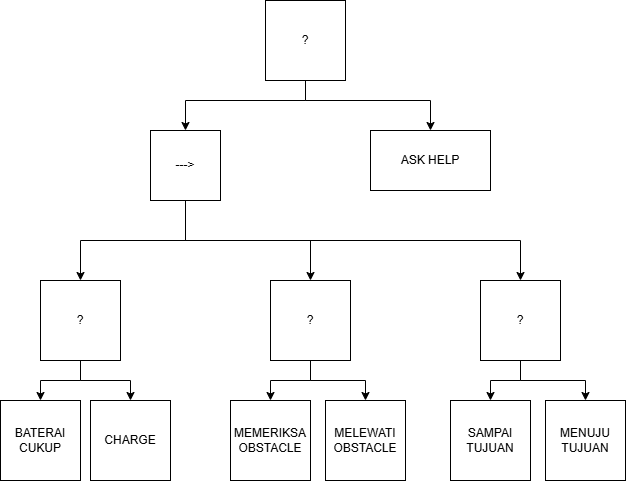

The diagram above was exported from draw.io. Its source (the exported page's mxGraphModel, read from the mxfile embedded in the PNG):
<mxGraphModel dx="1863" dy="665" grid="1" gridSize="10" guides="1" tooltips="1" connect="1" arrows="1" fold="1" page="1" pageScale="1" pageWidth="850" pageHeight="1100" math="0" shadow="0">
  <root>
    <mxCell id="0" />
    <mxCell id="1" parent="0" />
    <mxCell id="kl9-4G4D1nDFUOgaa_UV-13" style="edgeStyle=orthogonalEdgeStyle;rounded=0;orthogonalLoop=1;jettySize=auto;html=1;exitX=0.5;exitY=1;exitDx=0;exitDy=0;entryX=0.5;entryY=0;entryDx=0;entryDy=0;" edge="1" parent="1" source="kl9-4G4D1nDFUOgaa_UV-1" target="kl9-4G4D1nDFUOgaa_UV-2">
      <mxGeometry relative="1" as="geometry">
        <Array as="points">
          <mxPoint x="325" y="250" />
          <mxPoint x="205" y="250" />
        </Array>
      </mxGeometry>
    </mxCell>
    <mxCell id="kl9-4G4D1nDFUOgaa_UV-14" style="edgeStyle=orthogonalEdgeStyle;rounded=0;orthogonalLoop=1;jettySize=auto;html=1;exitX=0.5;exitY=1;exitDx=0;exitDy=0;entryX=0.5;entryY=0;entryDx=0;entryDy=0;" edge="1" parent="1" source="kl9-4G4D1nDFUOgaa_UV-1" target="kl9-4G4D1nDFUOgaa_UV-3">
      <mxGeometry relative="1" as="geometry">
        <Array as="points">
          <mxPoint x="325" y="250" />
          <mxPoint x="450" y="250" />
        </Array>
      </mxGeometry>
    </mxCell>
    <mxCell id="kl9-4G4D1nDFUOgaa_UV-1" value="?" style="whiteSpace=wrap;html=1;aspect=fixed;" vertex="1" parent="1">
      <mxGeometry x="285" y="150" width="80" height="80" as="geometry" />
    </mxCell>
    <mxCell id="kl9-4G4D1nDFUOgaa_UV-15" style="edgeStyle=orthogonalEdgeStyle;rounded=0;orthogonalLoop=1;jettySize=auto;html=1;exitX=0.5;exitY=1;exitDx=0;exitDy=0;entryX=0.5;entryY=0;entryDx=0;entryDy=0;" edge="1" parent="1" source="kl9-4G4D1nDFUOgaa_UV-2" target="kl9-4G4D1nDFUOgaa_UV-10">
      <mxGeometry relative="1" as="geometry" />
    </mxCell>
    <mxCell id="kl9-4G4D1nDFUOgaa_UV-16" style="edgeStyle=orthogonalEdgeStyle;rounded=0;orthogonalLoop=1;jettySize=auto;html=1;exitX=0.5;exitY=1;exitDx=0;exitDy=0;" edge="1" parent="1" source="kl9-4G4D1nDFUOgaa_UV-2" target="kl9-4G4D1nDFUOgaa_UV-11">
      <mxGeometry relative="1" as="geometry" />
    </mxCell>
    <mxCell id="kl9-4G4D1nDFUOgaa_UV-17" style="edgeStyle=orthogonalEdgeStyle;rounded=0;orthogonalLoop=1;jettySize=auto;html=1;exitX=0.5;exitY=1;exitDx=0;exitDy=0;" edge="1" parent="1" source="kl9-4G4D1nDFUOgaa_UV-2" target="kl9-4G4D1nDFUOgaa_UV-12">
      <mxGeometry relative="1" as="geometry" />
    </mxCell>
    <mxCell id="kl9-4G4D1nDFUOgaa_UV-2" value="---&amp;gt;" style="whiteSpace=wrap;html=1;aspect=fixed;" vertex="1" parent="1">
      <mxGeometry x="170" y="280" width="70" height="70" as="geometry" />
    </mxCell>
    <mxCell id="kl9-4G4D1nDFUOgaa_UV-3" value="ASK HELP" style="rounded=0;whiteSpace=wrap;html=1;" vertex="1" parent="1">
      <mxGeometry x="390" y="280" width="120" height="60" as="geometry" />
    </mxCell>
    <mxCell id="kl9-4G4D1nDFUOgaa_UV-4" value="BATERAI CUKUP" style="whiteSpace=wrap;html=1;aspect=fixed;" vertex="1" parent="1">
      <mxGeometry x="20" y="550" width="80" height="80" as="geometry" />
    </mxCell>
    <mxCell id="kl9-4G4D1nDFUOgaa_UV-5" value="MEMERIKSA OBSTACLE" style="whiteSpace=wrap;html=1;aspect=fixed;" vertex="1" parent="1">
      <mxGeometry x="250" y="550" width="80" height="80" as="geometry" />
    </mxCell>
    <mxCell id="kl9-4G4D1nDFUOgaa_UV-6" value="MELEWATI OBSTACLE" style="whiteSpace=wrap;html=1;aspect=fixed;" vertex="1" parent="1">
      <mxGeometry x="345" y="550" width="80" height="80" as="geometry" />
    </mxCell>
    <mxCell id="kl9-4G4D1nDFUOgaa_UV-7" value="CHARGE" style="whiteSpace=wrap;html=1;aspect=fixed;" vertex="1" parent="1">
      <mxGeometry x="110" y="550" width="80" height="80" as="geometry" />
    </mxCell>
    <mxCell id="kl9-4G4D1nDFUOgaa_UV-8" value="SAMPAI TUJUAN" style="whiteSpace=wrap;html=1;aspect=fixed;" vertex="1" parent="1">
      <mxGeometry x="470" y="550" width="80" height="80" as="geometry" />
    </mxCell>
    <mxCell id="kl9-4G4D1nDFUOgaa_UV-9" value="MENUJU TUJUAN" style="whiteSpace=wrap;html=1;aspect=fixed;" vertex="1" parent="1">
      <mxGeometry x="565" y="550" width="80" height="80" as="geometry" />
    </mxCell>
    <mxCell id="kl9-4G4D1nDFUOgaa_UV-18" style="edgeStyle=orthogonalEdgeStyle;rounded=0;orthogonalLoop=1;jettySize=auto;html=1;exitX=0.5;exitY=1;exitDx=0;exitDy=0;entryX=0.5;entryY=0;entryDx=0;entryDy=0;" edge="1" parent="1" source="kl9-4G4D1nDFUOgaa_UV-10" target="kl9-4G4D1nDFUOgaa_UV-4">
      <mxGeometry relative="1" as="geometry" />
    </mxCell>
    <mxCell id="kl9-4G4D1nDFUOgaa_UV-19" style="edgeStyle=orthogonalEdgeStyle;rounded=0;orthogonalLoop=1;jettySize=auto;html=1;exitX=0.5;exitY=1;exitDx=0;exitDy=0;" edge="1" parent="1" source="kl9-4G4D1nDFUOgaa_UV-10" target="kl9-4G4D1nDFUOgaa_UV-7">
      <mxGeometry relative="1" as="geometry" />
    </mxCell>
    <mxCell id="kl9-4G4D1nDFUOgaa_UV-10" value="?" style="whiteSpace=wrap;html=1;aspect=fixed;" vertex="1" parent="1">
      <mxGeometry x="60" y="430" width="80" height="80" as="geometry" />
    </mxCell>
    <mxCell id="kl9-4G4D1nDFUOgaa_UV-20" style="edgeStyle=orthogonalEdgeStyle;rounded=0;orthogonalLoop=1;jettySize=auto;html=1;exitX=0.5;exitY=1;exitDx=0;exitDy=0;entryX=0.5;entryY=0;entryDx=0;entryDy=0;" edge="1" parent="1" source="kl9-4G4D1nDFUOgaa_UV-11" target="kl9-4G4D1nDFUOgaa_UV-5">
      <mxGeometry relative="1" as="geometry" />
    </mxCell>
    <mxCell id="kl9-4G4D1nDFUOgaa_UV-21" style="edgeStyle=orthogonalEdgeStyle;rounded=0;orthogonalLoop=1;jettySize=auto;html=1;exitX=0.5;exitY=1;exitDx=0;exitDy=0;" edge="1" parent="1" source="kl9-4G4D1nDFUOgaa_UV-11" target="kl9-4G4D1nDFUOgaa_UV-6">
      <mxGeometry relative="1" as="geometry" />
    </mxCell>
    <mxCell id="kl9-4G4D1nDFUOgaa_UV-11" value="?" style="whiteSpace=wrap;html=1;aspect=fixed;" vertex="1" parent="1">
      <mxGeometry x="290" y="430" width="80" height="80" as="geometry" />
    </mxCell>
    <mxCell id="kl9-4G4D1nDFUOgaa_UV-22" style="edgeStyle=orthogonalEdgeStyle;rounded=0;orthogonalLoop=1;jettySize=auto;html=1;exitX=0.5;exitY=1;exitDx=0;exitDy=0;" edge="1" parent="1" source="kl9-4G4D1nDFUOgaa_UV-12" target="kl9-4G4D1nDFUOgaa_UV-8">
      <mxGeometry relative="1" as="geometry" />
    </mxCell>
    <mxCell id="kl9-4G4D1nDFUOgaa_UV-23" style="edgeStyle=orthogonalEdgeStyle;rounded=0;orthogonalLoop=1;jettySize=auto;html=1;exitX=0.5;exitY=1;exitDx=0;exitDy=0;" edge="1" parent="1" source="kl9-4G4D1nDFUOgaa_UV-12" target="kl9-4G4D1nDFUOgaa_UV-9">
      <mxGeometry relative="1" as="geometry" />
    </mxCell>
    <mxCell id="kl9-4G4D1nDFUOgaa_UV-12" value="?" style="whiteSpace=wrap;html=1;aspect=fixed;" vertex="1" parent="1">
      <mxGeometry x="500" y="430" width="80" height="80" as="geometry" />
    </mxCell>
  </root>
</mxGraphModel>